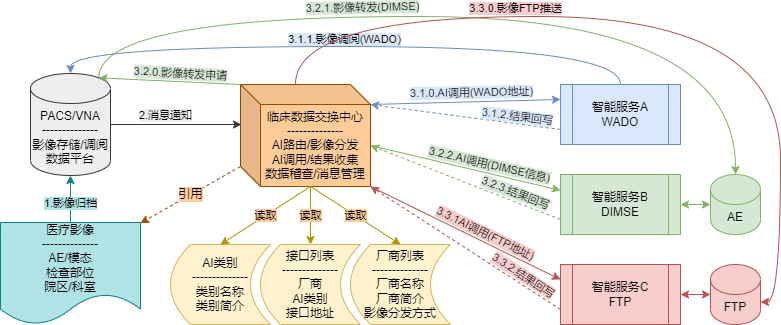

The diagram above was exported from draw.io. Its source (the exported page's mxGraphModel, read from the mxfile embedded in the PNG):
<mxGraphModel dx="1422" dy="983" grid="1" gridSize="10" guides="1" tooltips="1" connect="1" arrows="1" fold="1" page="1" pageScale="1" pageWidth="1169" pageHeight="827" background="#E6E6E6" math="0" shadow="0">
  <root>
    <mxCell id="0" />
    <mxCell id="1" parent="0" />
    <mxCell id="QW8fNLopzjmD4QA_YIOs-17" value="1.影像归档" style="rounded=0;orthogonalLoop=1;jettySize=auto;html=1;exitX=0.5;exitY=0;exitDx=0;exitDy=0;entryX=0.5;entryY=1;entryDx=0;entryDy=0;entryPerimeter=0;fillColor=#b0e3e6;strokeColor=#0e8088;edgeStyle=orthogonalEdgeStyle;labelBackgroundColor=#B0E3E6;" parent="1" source="QW8fNLopzjmD4QA_YIOs-4" target="QW8fNLopzjmD4QA_YIOs-16" edge="1">
      <mxGeometry x="-0.2" relative="1" as="geometry">
        <mxPoint as="offset" />
      </mxGeometry>
    </mxCell>
    <mxCell id="QW8fNLopzjmD4QA_YIOs-4" value="医疗影像&lt;br&gt;--------------&lt;br&gt;AE/模态&lt;br&gt;检查部位&lt;br&gt;院区/科室" style="shape=document;whiteSpace=wrap;html=1;boundedLbl=1;fillColor=#b0e3e6;strokeColor=#0e8088;" parent="1" vertex="1">
      <mxGeometry x="200" y="246" width="140" height="102" as="geometry" />
    </mxCell>
    <mxCell id="QW8fNLopzjmD4QA_YIOs-24" style="rounded=0;orthogonalLoop=1;jettySize=auto;html=1;exitX=0;exitY=0;exitDx=130;exitDy=20;exitPerimeter=0;entryX=0;entryY=0.25;entryDx=0;entryDy=0;fillColor=#dae8fc;strokeColor=#6c8ebf;" parent="1" source="QW8fNLopzjmD4QA_YIOs-7" target="QW8fNLopzjmD4QA_YIOs-15" edge="1">
      <mxGeometry relative="1" as="geometry" />
    </mxCell>
    <mxCell id="QW8fNLopzjmD4QA_YIOs-33" value="3.1.1.影像调阅(WADO)" style="edgeLabel;html=1;align=center;verticalAlign=middle;resizable=0;points=[];rotation=0;labelBackgroundColor=#DAE8FC;" parent="QW8fNLopzjmD4QA_YIOs-24" vertex="1" connectable="0">
      <mxGeometry x="0.1603" relative="1" as="geometry">
        <mxPoint x="-136" y="-63" as="offset" />
      </mxGeometry>
    </mxCell>
    <mxCell id="QW8fNLopzjmD4QA_YIOs-25" style="rounded=0;orthogonalLoop=1;jettySize=auto;html=1;exitX=0;exitY=0;exitDx=130;exitDy=61;exitPerimeter=0;fillColor=#d5e8d4;strokeColor=#82b366;" parent="1" source="QW8fNLopzjmD4QA_YIOs-7" target="QW8fNLopzjmD4QA_YIOs-19" edge="1">
      <mxGeometry relative="1" as="geometry" />
    </mxCell>
    <mxCell id="QW8fNLopzjmD4QA_YIOs-34" value="3.2.2.AI调用(DIMSE信息)" style="edgeLabel;html=1;align=center;verticalAlign=middle;resizable=0;points=[];rotation=13;labelBackgroundColor=#D5E8D4;" parent="QW8fNLopzjmD4QA_YIOs-25" vertex="1" connectable="0">
      <mxGeometry x="0.1588" y="-3" relative="1" as="geometry">
        <mxPoint x="9" y="-10" as="offset" />
      </mxGeometry>
    </mxCell>
    <mxCell id="QW8fNLopzjmD4QA_YIOs-26" style="rounded=0;orthogonalLoop=1;jettySize=auto;html=1;entryX=0;entryY=0.25;entryDx=0;entryDy=0;exitX=1;exitY=1;exitDx=0;exitDy=0;exitPerimeter=0;strokeColor=#b85450;fillColor=#f8cecc;" parent="1" source="QW8fNLopzjmD4QA_YIOs-7" target="QW8fNLopzjmD4QA_YIOs-20" edge="1">
      <mxGeometry relative="1" as="geometry" />
    </mxCell>
    <mxCell id="QW8fNLopzjmD4QA_YIOs-35" value="3.3.1AI调用(FTP地址)" style="edgeLabel;html=1;align=center;verticalAlign=middle;resizable=0;points=[];rotation=26;labelBackgroundColor=#F8CECC;" parent="QW8fNLopzjmD4QA_YIOs-26" vertex="1" connectable="0">
      <mxGeometry x="0.1041" y="-2" relative="1" as="geometry">
        <mxPoint x="11" y="-7" as="offset" />
      </mxGeometry>
    </mxCell>
    <mxCell id="QW8fNLopzjmD4QA_YIOs-29" style="edgeStyle=orthogonalEdgeStyle;rounded=0;orthogonalLoop=1;jettySize=auto;html=1;entryX=0.5;entryY=0;entryDx=0;entryDy=0;entryPerimeter=0;curved=1;strokeColor=#82b366;fillColor=#d5e8d4;exitX=0.855;exitY=0;exitDx=0;exitDy=4.35;exitPerimeter=0;" parent="1" source="QW8fNLopzjmD4QA_YIOs-16" target="QW8fNLopzjmD4QA_YIOs-21" edge="1">
      <mxGeometry relative="1" as="geometry">
        <mxPoint x="550" y="120" as="sourcePoint" />
        <Array as="points">
          <mxPoint x="298" y="40" />
          <mxPoint x="935" y="40" />
        </Array>
      </mxGeometry>
    </mxCell>
    <mxCell id="QW8fNLopzjmD4QA_YIOs-36" value="3.2.1.影像转发(DIMSE)" style="edgeLabel;html=1;align=center;verticalAlign=middle;resizable=0;points=[];rotation=-1;labelBackgroundColor=#D5E8D4;" parent="QW8fNLopzjmD4QA_YIOs-29" vertex="1" connectable="0">
      <mxGeometry x="-0.2575" y="2" relative="1" as="geometry">
        <mxPoint x="6" y="-7" as="offset" />
      </mxGeometry>
    </mxCell>
    <mxCell id="QW8fNLopzjmD4QA_YIOs-31" style="edgeStyle=orthogonalEdgeStyle;curved=1;rounded=0;orthogonalLoop=1;jettySize=auto;html=1;exitX=0;exitY=0;exitDx=55;exitDy=0;exitPerimeter=0;entryX=1;entryY=0;entryDx=0;entryDy=37.5;entryPerimeter=0;strokeColor=#b85450;fillColor=#f8cecc;" parent="1" source="QW8fNLopzjmD4QA_YIOs-7" target="QW8fNLopzjmD4QA_YIOs-23" edge="1">
      <mxGeometry relative="1" as="geometry">
        <Array as="points">
          <mxPoint x="495" y="40" />
          <mxPoint x="980" y="40" />
          <mxPoint x="980" y="325" />
        </Array>
      </mxGeometry>
    </mxCell>
    <mxCell id="QW8fNLopzjmD4QA_YIOs-37" value="3.3.0.影像FTP推送" style="edgeLabel;html=1;align=center;verticalAlign=middle;resizable=0;points=[];labelBackgroundColor=#F8CECC;" parent="QW8fNLopzjmD4QA_YIOs-31" vertex="1" connectable="0">
      <mxGeometry x="-0.3322" y="-1" relative="1" as="geometry">
        <mxPoint y="-10" as="offset" />
      </mxGeometry>
    </mxCell>
    <mxCell id="QW8fNLopzjmD4QA_YIOs-47" value="引用" style="rounded=0;orthogonalLoop=1;jettySize=auto;html=1;exitX=0;exitY=0;exitDx=0;exitDy=82;exitPerimeter=0;entryX=1;entryY=0.006;entryDx=0;entryDy=0;fontSize=12;strokeColor=#994C00;dashed=1;entryPerimeter=0;labelBackgroundColor=#FFCC99;" parent="1" source="QW8fNLopzjmD4QA_YIOs-7" target="QW8fNLopzjmD4QA_YIOs-4" edge="1">
      <mxGeometry relative="1" as="geometry" />
    </mxCell>
    <mxCell id="QW8fNLopzjmD4QA_YIOs-7" value="临床数据交换中心&lt;br&gt;--------------&lt;br&gt;AI路由/影像分发&lt;br&gt;AI调用/结果收集&lt;br&gt;数据稽查/消息管理" style="shape=cube;whiteSpace=wrap;html=1;boundedLbl=1;backgroundOutline=1;darkOpacity=0.05;darkOpacity2=0.1;fillColor=#ffcc99;strokeColor=#994C00;" parent="1" vertex="1">
      <mxGeometry x="440" y="108" width="130" height="102" as="geometry" />
    </mxCell>
    <mxCell id="QW8fNLopzjmD4QA_YIOs-8" value="&lt;font style=&quot;font-size: 12px;&quot;&gt;AI类别&lt;br&gt;--------------&lt;br&gt;类别名称&lt;br&gt;类别简介&lt;br&gt;&lt;/font&gt;" style="shape=dataStorage;whiteSpace=wrap;html=1;fixedSize=1;fillColor=#fff2cc;strokeColor=#d6b656;" parent="1" vertex="1">
      <mxGeometry x="370" y="268" width="100" height="80" as="geometry" />
    </mxCell>
    <mxCell id="QW8fNLopzjmD4QA_YIOs-10" value="厂商列表&lt;br&gt;--------------&lt;br&gt;厂商名称&lt;br&gt;厂商简介&lt;br&gt;影像分发方式" style="shape=dataStorage;whiteSpace=wrap;html=1;fixedSize=1;fillColor=#fff2cc;strokeColor=#d6b656;" parent="1" vertex="1">
      <mxGeometry x="550" y="268" width="100" height="80" as="geometry" />
    </mxCell>
    <mxCell id="QW8fNLopzjmD4QA_YIOs-11" value="接口列表&lt;br&gt;--------------&lt;br&gt;厂商&lt;br&gt;AI类别&lt;br&gt;接口地址" style="shape=dataStorage;whiteSpace=wrap;html=1;fixedSize=1;fillColor=#fff2cc;strokeColor=#d6b656;" parent="1" vertex="1">
      <mxGeometry x="460" y="268" width="100" height="80" as="geometry" />
    </mxCell>
    <mxCell id="QW8fNLopzjmD4QA_YIOs-12" value="读取" style="endArrow=classic;html=1;rounded=0;exitX=0;exitY=0;exitDx=70;exitDy=102;exitPerimeter=0;entryX=0.5;entryY=0;entryDx=0;entryDy=0;fillColor=#e3c800;strokeColor=#B09500;labelBackgroundColor=#FFCC99;" parent="1" source="QW8fNLopzjmD4QA_YIOs-7" target="QW8fNLopzjmD4QA_YIOs-8" edge="1">
      <mxGeometry width="50" height="50" relative="1" as="geometry">
        <mxPoint x="270" y="390" as="sourcePoint" />
        <mxPoint x="320" y="340" as="targetPoint" />
      </mxGeometry>
    </mxCell>
    <mxCell id="QW8fNLopzjmD4QA_YIOs-13" value="读取" style="endArrow=classic;html=1;rounded=0;entryX=0.5;entryY=0;entryDx=0;entryDy=0;fillColor=#e3c800;strokeColor=#B09500;exitX=0;exitY=0;exitDx=70;exitDy=102;exitPerimeter=0;labelBackgroundColor=#FFCC99;" parent="1" source="QW8fNLopzjmD4QA_YIOs-7" target="QW8fNLopzjmD4QA_YIOs-11" edge="1">
      <mxGeometry width="50" height="50" relative="1" as="geometry">
        <mxPoint x="500" y="240" as="sourcePoint" />
        <mxPoint x="550" y="410" as="targetPoint" />
      </mxGeometry>
    </mxCell>
    <mxCell id="QW8fNLopzjmD4QA_YIOs-14" value="读取" style="endArrow=classic;html=1;rounded=0;exitX=0;exitY=0;exitDx=70;exitDy=102;exitPerimeter=0;entryX=0.5;entryY=0;entryDx=0;entryDy=0;fillColor=#e3c800;strokeColor=#B09500;labelBackgroundColor=#FFCC99;" parent="1" source="QW8fNLopzjmD4QA_YIOs-7" target="QW8fNLopzjmD4QA_YIOs-10" edge="1">
      <mxGeometry width="50" height="50" relative="1" as="geometry">
        <mxPoint x="700" y="450" as="sourcePoint" />
        <mxPoint x="750" y="400" as="targetPoint" />
      </mxGeometry>
    </mxCell>
    <mxCell id="QW8fNLopzjmD4QA_YIOs-38" value="" style="rounded=0;orthogonalLoop=1;jettySize=auto;html=1;exitX=0;exitY=0.75;exitDx=0;exitDy=0;entryX=0;entryY=0;entryDx=130;entryDy=20;entryPerimeter=0;dashed=1;fillColor=#dae8fc;strokeColor=#6c8ebf;" parent="1" source="QW8fNLopzjmD4QA_YIOs-15" target="QW8fNLopzjmD4QA_YIOs-7" edge="1">
      <mxGeometry x="-0.5877" y="-10" relative="1" as="geometry">
        <mxPoint as="offset" />
      </mxGeometry>
    </mxCell>
    <mxCell id="QW8fNLopzjmD4QA_YIOs-41" style="edgeStyle=orthogonalEdgeStyle;rounded=0;orthogonalLoop=1;jettySize=auto;html=1;entryX=0.5;entryY=0;entryDx=0;entryDy=0;entryPerimeter=0;curved=1;exitX=0.5;exitY=0;exitDx=0;exitDy=0;strokeColor=#6c8ebf;fillColor=#dae8fc;" parent="1" source="QW8fNLopzjmD4QA_YIOs-15" target="QW8fNLopzjmD4QA_YIOs-16" edge="1">
      <mxGeometry relative="1" as="geometry">
        <Array as="points">
          <mxPoint x="820" y="70" />
          <mxPoint x="270" y="70" />
        </Array>
      </mxGeometry>
    </mxCell>
    <mxCell id="QW8fNLopzjmD4QA_YIOs-15" value="智能服务A&lt;br&gt;WADO" style="shape=process;whiteSpace=wrap;html=1;backgroundOutline=1;fillColor=#dae8fc;strokeColor=#6c8ebf;" parent="1" vertex="1">
      <mxGeometry x="760" y="108" width="120" height="60" as="geometry" />
    </mxCell>
    <mxCell id="QW8fNLopzjmD4QA_YIOs-18" value="2.消息通知" style="edgeStyle=orthogonalEdgeStyle;rounded=0;orthogonalLoop=1;jettySize=auto;html=1;exitX=1;exitY=0.5;exitDx=0;exitDy=0;exitPerimeter=0;fillColor=#bac8d3;strokeColor=#36393D;labelBackgroundColor=#EEEEEE;" parent="1" source="QW8fNLopzjmD4QA_YIOs-16" edge="1">
      <mxGeometry x="-0.1668" y="9" relative="1" as="geometry">
        <mxPoint x="369" y="148" as="sourcePoint" />
        <mxPoint x="441" y="148" as="targetPoint" />
        <mxPoint as="offset" />
      </mxGeometry>
    </mxCell>
    <mxCell id="QW8fNLopzjmD4QA_YIOs-16" value="PACS/VNA&lt;br&gt;--------------&lt;br&gt;影像存储/调阅&lt;br&gt;数据平台" style="shape=cylinder3;whiteSpace=wrap;html=1;boundedLbl=1;backgroundOutline=1;size=15;fillColor=#eeeeee;strokeColor=#36393d;" parent="1" vertex="1">
      <mxGeometry x="230" y="97" width="80" height="102" as="geometry" />
    </mxCell>
    <mxCell id="QW8fNLopzjmD4QA_YIOs-39" style="edgeStyle=none;rounded=0;orthogonalLoop=1;jettySize=auto;html=1;exitX=0;exitY=0.75;exitDx=0;exitDy=0;entryX=0;entryY=0;entryDx=130;entryDy=61;entryPerimeter=0;dashed=1;strokeColor=#82b366;fillColor=#d5e8d4;" parent="1" source="QW8fNLopzjmD4QA_YIOs-19" target="QW8fNLopzjmD4QA_YIOs-7" edge="1">
      <mxGeometry relative="1" as="geometry" />
    </mxCell>
    <mxCell id="QW8fNLopzjmD4QA_YIOs-43" value="3.2.3.结果回写" style="edgeLabel;html=1;align=center;verticalAlign=middle;resizable=0;points=[];rotation=21;labelBackgroundColor=#D5E8D4;" parent="QW8fNLopzjmD4QA_YIOs-39" vertex="1" connectable="0">
      <mxGeometry x="-0.1453" y="-1" relative="1" as="geometry">
        <mxPoint x="35" y="5" as="offset" />
      </mxGeometry>
    </mxCell>
    <mxCell id="QW8fNLopzjmD4QA_YIOs-19" value="智能服务B&lt;br&gt;DIMSE" style="shape=process;whiteSpace=wrap;html=1;backgroundOutline=1;fillColor=#d5e8d4;strokeColor=#82b366;" parent="1" vertex="1">
      <mxGeometry x="760" y="198" width="120" height="60" as="geometry" />
    </mxCell>
    <mxCell id="QW8fNLopzjmD4QA_YIOs-40" style="edgeStyle=none;rounded=0;orthogonalLoop=1;jettySize=auto;html=1;exitX=0;exitY=0.75;exitDx=0;exitDy=0;entryX=1;entryY=1;entryDx=0;entryDy=0;entryPerimeter=0;dashed=1;strokeColor=#b85450;fillColor=#f8cecc;" parent="1" source="QW8fNLopzjmD4QA_YIOs-20" target="QW8fNLopzjmD4QA_YIOs-7" edge="1">
      <mxGeometry relative="1" as="geometry" />
    </mxCell>
    <mxCell id="QW8fNLopzjmD4QA_YIOs-44" value="3.3.2.结果回写" style="edgeLabel;html=1;align=center;verticalAlign=middle;resizable=0;points=[];rotation=33;labelBackgroundColor=#F8CECC;" parent="QW8fNLopzjmD4QA_YIOs-40" vertex="1" connectable="0">
      <mxGeometry x="-0.4659" y="1" relative="1" as="geometry">
        <mxPoint x="14" y="-3" as="offset" />
      </mxGeometry>
    </mxCell>
    <mxCell id="QW8fNLopzjmD4QA_YIOs-20" value="智能服务C&lt;br&gt;FTP" style="shape=process;whiteSpace=wrap;html=1;backgroundOutline=1;fillColor=#f8cecc;strokeColor=#b85450;" parent="1" vertex="1">
      <mxGeometry x="760" y="288" width="120" height="60" as="geometry" />
    </mxCell>
    <mxCell id="QW8fNLopzjmD4QA_YIOs-21" value="AE" style="shape=cylinder3;whiteSpace=wrap;html=1;boundedLbl=1;backgroundOutline=1;size=15;fillColor=#d5e8d4;strokeColor=#82b366;" parent="1" vertex="1">
      <mxGeometry x="910" y="198" width="50" height="60" as="geometry" />
    </mxCell>
    <mxCell id="QW8fNLopzjmD4QA_YIOs-23" value="FTP" style="shape=cylinder3;whiteSpace=wrap;html=1;boundedLbl=1;backgroundOutline=1;size=15;fillColor=#f8cecc;strokeColor=#b85450;" parent="1" vertex="1">
      <mxGeometry x="910" y="288" width="50" height="60" as="geometry" />
    </mxCell>
    <mxCell id="QW8fNLopzjmD4QA_YIOs-27" value="" style="endArrow=classic;startArrow=classic;html=1;rounded=0;entryX=0;entryY=0.5;entryDx=0;entryDy=0;entryPerimeter=0;exitX=1;exitY=0.5;exitDx=0;exitDy=0;strokeColor=#82b366;fillColor=#d5e8d4;" parent="1" source="QW8fNLopzjmD4QA_YIOs-19" target="QW8fNLopzjmD4QA_YIOs-21" edge="1">
      <mxGeometry width="50" height="50" relative="1" as="geometry">
        <mxPoint x="1000" y="430" as="sourcePoint" />
        <mxPoint x="1050" y="380" as="targetPoint" />
      </mxGeometry>
    </mxCell>
    <mxCell id="QW8fNLopzjmD4QA_YIOs-28" value="" style="endArrow=classic;startArrow=classic;html=1;rounded=0;entryX=0;entryY=0.5;entryDx=0;entryDy=0;entryPerimeter=0;exitX=1;exitY=0.5;exitDx=0;exitDy=0;strokeColor=#b85450;fillColor=#f8cecc;" parent="1" source="QW8fNLopzjmD4QA_YIOs-20" target="QW8fNLopzjmD4QA_YIOs-23" edge="1">
      <mxGeometry width="50" height="50" relative="1" as="geometry">
        <mxPoint x="850" y="450" as="sourcePoint" />
        <mxPoint x="900" y="400" as="targetPoint" />
      </mxGeometry>
    </mxCell>
    <mxCell id="QW8fNLopzjmD4QA_YIOs-42" value="3.1.0.AI调用(WADO地址)" style="edgeLabel;html=1;align=center;verticalAlign=middle;resizable=0;points=[];rotation=-1;labelBackgroundColor=#DAE8FC;" parent="1" vertex="1" connectable="0">
      <mxGeometry x="670.0037669833423" y="116.00090582541648" as="geometry" />
    </mxCell>
    <mxCell id="QW8fNLopzjmD4QA_YIOs-46" value="3.1.2.结果回写" style="edgeLabel;html=1;align=center;verticalAlign=middle;resizable=0;points=[];rotation=7;labelBackgroundColor=#DAE8FC;" parent="1" vertex="1" connectable="0">
      <mxGeometry x="717.0000604340505" y="138.9974557473903" as="geometry" />
    </mxCell>
    <mxCell id="eEgiGDGp2TDrpEKFn23i-2" value="" style="endArrow=classic;html=1;rounded=0;strokeColor=#82B366;curved=1;exitX=0;exitY=0;exitDx=0;exitDy=0;exitPerimeter=0;entryX=0.855;entryY=0;entryDx=0;entryDy=4.35;entryPerimeter=0;" parent="1" source="QW8fNLopzjmD4QA_YIOs-7" target="QW8fNLopzjmD4QA_YIOs-16" edge="1">
      <mxGeometry width="50" height="50" relative="1" as="geometry">
        <mxPoint x="410" y="470" as="sourcePoint" />
        <mxPoint x="460" y="420" as="targetPoint" />
      </mxGeometry>
    </mxCell>
    <mxCell id="eEgiGDGp2TDrpEKFn23i-3" value="3.2.0.影像转发申请" style="edgeLabel;html=1;align=center;verticalAlign=middle;resizable=0;points=[];rotation=3;labelBackgroundColor=#D5E8D4;" parent="1" vertex="1" connectable="0">
      <mxGeometry x="380.00482409555843" y="96.0044827586207" as="geometry" />
    </mxCell>
  </root>
</mxGraphModel>